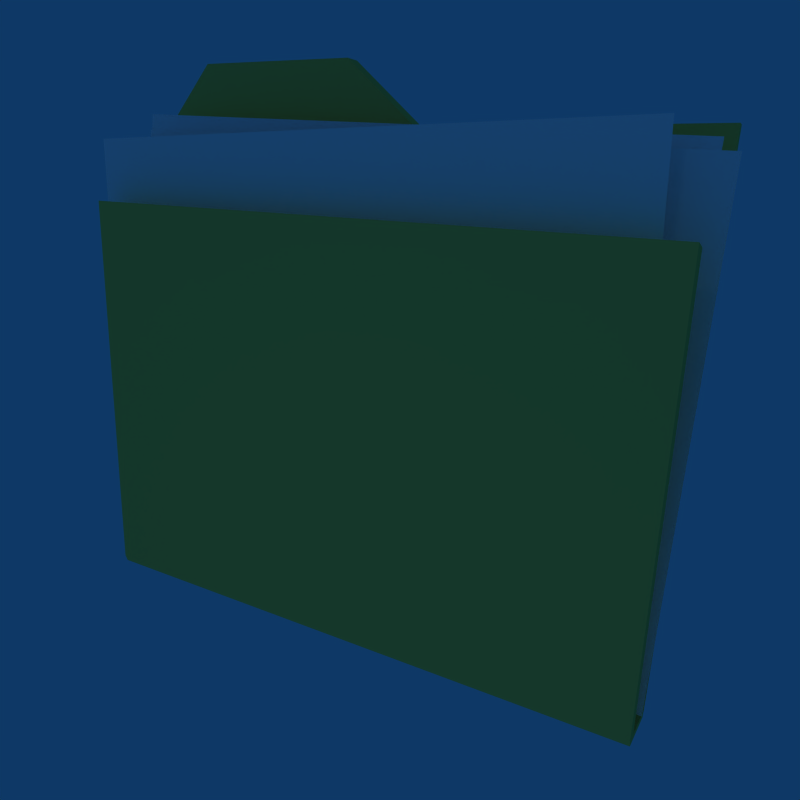 # Source: Folder.blend  (saved by Blender 2.49.2; exported with 4.5.12 LTS)
import bpy
from mathutils import Matrix  # noqa: F401  (used for matrix-valued properties, if any)

bpy.ops.wm.read_factory_settings(use_empty=True)
scene = bpy.context.scene
scene.name = 'Scene'

# ---- collections
col_collection_1 = bpy.data.collections.new('Collection 1'); scene.collection.children.link(col_collection_1)

# ---- materials (node trees are filled in below, after node groups)
mat_paper = bpy.data.materials.new('Paper')
mat_paper.alpha_threshold = 0.0
mat_paper.diffuse_color = (1.0, 1.0, 1.0, 1.0)
mat_paper.roughness = 0.5
mat_paper.specular_intensity = 0.0889
mat_paper.line_color = (0.0, 0.0, 0.0, 1.0)
mat_manilla = bpy.data.materials.new('Manilla')
mat_manilla.alpha_threshold = 0.0
mat_manilla.diffuse_color = (0.9386, 0.858, 0.3853, 1.0)
mat_manilla.roughness = 0.5
mat_manilla.specular_intensity = 0.0
mat_manilla.line_color = (0.0, 0.0, 0.0, 1.0)

# ---- node groups
ng_auto_smooth = bpy.data.node_groups.new('Auto Smooth', 'GeometryNodeTree')
_s = ng_auto_smooth.interface.new_socket(name='Geometry', in_out='OUTPUT', socket_type='NodeSocketGeometry')
_s = ng_auto_smooth.interface.new_socket(name='Geometry', in_out='INPUT', socket_type='NodeSocketGeometry')
_s = ng_auto_smooth.interface.new_socket(name='Angle', in_out='INPUT', socket_type='NodeSocketFloat')
_s.subtype = 'ANGLE'
_s.min_value = 0.0
_s.max_value = 3.142
ng_auto_smooth.is_modifier = True
_N = ng_auto_smooth.nodes; _L = ng_auto_smooth.links
n0 = _N.new('NodeGroupOutput'); n0.name = 'Group Output'; n0.location = (480, -100)
n1 = _N.new('NodeGroupInput'); n1.name = 'Group Input'; n1.location = (-420, -300)
n2 = _N.new('NodeGroupInput'); n2.name = 'Group Input.001'; n2.location = (-60, -100)
n3 = _N.new('GeometryNodeSetShadeSmooth'); n3.name = 'Set Shade Smooth'; n3.location = (120, -100)
n3.domain = 'EDGE'
n4 = _N.new('GeometryNodeSetShadeSmooth'); n4.name = 'Set Shade Smooth.001'; n4.location = (300, -100)
n5 = _N.new('GeometryNodeInputMeshEdgeAngle'); n5.name = 'Edge Angle'; n5.location = (-420, -220)
n6 = _N.new('GeometryNodeInputEdgeSmooth'); n6.name = 'Is Edge Smooth'; n6.location = (-60, -160)
n7 = _N.new('GeometryNodeInputShadeSmooth'); n7.name = 'Is Face Smooth'; n7.location = (-240, -340)
n8 = _N.new('FunctionNodeBooleanMath'); n8.name = 'Boolean Math'; n8.location = (-60, -220)
n9 = _N.new('FunctionNodeCompare'); n9.name = 'Compare'; n9.location = (-240, -180)
n9.operation = 'LESS_EQUAL'
_L.new(n5.outputs[0], n9.inputs[0])
_L.new(n4.outputs[0], n0.inputs[0])
_L.new(n1.outputs[1], n9.inputs[1])
_L.new(n9.outputs[0], n8.inputs[0])
_L.new(n7.outputs[0], n8.inputs[1])
_L.new(n2.outputs[0], n3.inputs[0])
_L.new(n6.outputs[0], n3.inputs[1])
_L.new(n3.outputs[0], n4.inputs[0])
_L.new(n8.outputs[0], n3.inputs[2])
n0.is_active_output = True

# ---- material node trees

# ---- world
world_world = bpy.data.worlds.new('World'); scene.world = world_world
world_world.color = (0.05656, 0.2208, 0.4)
world_world.use_sun_shadow = False
world_world.sun_shadow_jitter_overblur = 0.0
world_world.cycles.sampling_method = 'MANUAL'
world_world.cycles.sample_map_resolution = 256

# ---- cameras
cam_camera = bpy.data.cameras.new('Camera')
cam_camera.passepartout_alpha = 0.2
cam_camera.clip_end = 100.0
cam_camera.lens = 35.0
cam_camera.ortho_scale = 5.314
cam_camera.show_passepartout = False
cam_camera.show_safe_areas = True
cam_camera.dof.focus_distance = 0.0
cam_camera.dof.aperture_fstop = 128.0

# ---- lights
light_spot_001 = bpy.data.lights.new('Spot.001', 'POINT')
light_spot_001.transmission_factor = 0.0
light_spot_001.cutoff_distance = 30.0
light_spot_001.use_shadow = False
light_spot_001.energy = 100.0
light_spot_001.shadow_buffer_clip_start = 1.001
light_spot_001.shadow_soft_size = 1.0
light_spot_001.shadow_maximum_resolution = 0.006
light_spot_001.use_absolute_resolution = True
light_spot_001.cycles.use_multiple_importance_sampling = False
light_spot = bpy.data.lights.new('Spot', 'POINT')
light_spot.transmission_factor = 0.0
light_spot.cutoff_distance = 30.0
light_spot.energy = 124.1
light_spot.shadow_buffer_clip_start = 1.001
light_spot.shadow_soft_size = 1.0
light_spot.shadow_maximum_resolution = 0.006
light_spot.use_absolute_resolution = True
light_spot.cycles.use_multiple_importance_sampling = False

# ---- meshes
me_plane_002 = bpy.data.meshes.new('Plane.002')
me_plane_002.from_pydata([(1.0, 1.0, 0.0), (1.0, -1.0, 0.0), (-1.0, -1.0, 0.0), (-1.0, 1.0, 0.0)], [], [(0, 3, 2, 1)])
me_plane_002.materials.append(mat_paper)
me_plane_002.use_remesh_preserve_volume = False
me_plane_002.use_remesh_preserve_attributes = False
me_plane_002.use_mirror_vertex_groups = False
me_plane_002.update()
me_plane_001 = bpy.data.meshes.new('Plane.001')
me_plane_001.from_pydata([(1.0, 1.0, 0.0), (1.0, -1.0, 0.0), (-1.0, -1.0, 0.0), (-1.0, 1.0, 0.0)], [], [(0, 3, 2, 1)])
me_plane_001.materials.append(mat_paper)
me_plane_001.use_remesh_preserve_volume = False
me_plane_001.use_remesh_preserve_attributes = False
me_plane_001.use_mirror_vertex_groups = False
me_plane_001.update()
me_plane = bpy.data.meshes.new('Plane')
me_plane.from_pydata([(1.0, 1.0, 0.0), (1.0, -1.0, 0.0), (-1.0, -1.0, 0.0), (-1.0, 1.0, 0.0)], [], [(0, 3, 2, 1)])
me_plane.materials.append(mat_paper)
me_plane.use_remesh_preserve_volume = False
me_plane.use_remesh_preserve_attributes = False
me_plane.use_mirror_vertex_groups = False
me_plane.update()
me_cube = bpy.data.meshes.new('Cube')
me_cube.from_pydata([(-2.328, -0.3228, 1.157), (-2.328, -0.1602, -1.997), (2.49, -0.1602, -1.997), (2.49, -0.3228, 1.157), (-2.328, -0.1402, -2.055), (2.49, -0.1402, -2.055), (-2.328, 0.1589, -2.055), (2.49, 0.1589, -2.055), (-2.328, 0.1674, -1.951), (2.49, 0.1674, -1.951), (-2.328, 0.4488, 1.863), (2.49, 0.4488, 1.912), (-0.4442, 0.4617, 2.393), (-1.893, 0.4617, 2.393), (0.2157, 0.4345, 1.872), (0.2176, 0.5729, 1.874), (-1.869, 0.6072, 2.399), (-0.4512, 0.6072, 2.399), (2.483, 0.5652, 1.914), (-2.28, 0.5652, 1.914), (2.483, 0.2114, -2.028), (-2.28, 0.2114, -2.028), (2.483, 0.2007, -2.135), (-2.28, 0.2007, -2.135), (2.483, -0.1753, -2.135), (-2.28, -0.1753, -2.135), (2.483, -0.4049, 1.185), (2.483, -0.2005, -2.076), (-2.28, -0.2005, -2.076), (-2.28, -0.4049, 1.185)], [], [(0, 1, 2, 3), (1, 4, 5, 2), (4, 6, 7, 5), (6, 8, 9, 7), (12, 9, 8), (12, 8, 13), (13, 8, 10), (11, 9, 14), (14, 9, 12), (12, 17, 15, 14), (14, 15, 18, 11), (13, 16, 17, 12), (10, 19, 16, 13), (8, 21, 19, 10), (11, 18, 20, 9), (6, 23, 21, 8), (9, 20, 22, 7), (4, 25, 23, 6), (7, 22, 24, 5), (1, 28, 25, 4), (5, 24, 27, 2), (2, 27, 26, 3), (29, 0, 3, 26), (0, 29, 28, 1), (27, 28, 29, 26), (24, 25, 28, 27), (22, 23, 25, 24), (20, 21, 23, 22), (20, 17, 21), (21, 17, 16), (21, 16, 19), (20, 18, 15), (20, 15, 17)])
me_cube.polygons.foreach_set('use_smooth', [True] * 33)
me_cube.materials.append(mat_manilla)
me_cube.use_remesh_preserve_volume = False
me_cube.use_remesh_preserve_attributes = False
me_cube.use_mirror_vertex_groups = False
me_cube.update()

# ---- objects
ob_lamp_001 = bpy.data.objects.new('Lamp.001', light_spot_001)
ob_plane_002 = bpy.data.objects.new('Plane.002', me_plane_002)
ob_plane_001 = bpy.data.objects.new('Plane.001', me_plane_001)
ob_plane = bpy.data.objects.new('Plane', me_plane)
ob_cube = bpy.data.objects.new('Cube', me_cube)
ob_lamp = bpy.data.objects.new('Lamp', light_spot)
ob_camera = bpy.data.objects.new('Camera', cam_camera)

# ---- transforms, parenting, visibility, modifiers, constraints
ob_lamp_001.location = (0.6186, -9.253, -4.919)
ob_lamp_001.rotation_euler = (0.6503, 0.05522, 1.866)
ob_lamp_001.lock_rotations_4d = False
ob_lamp_001.empty_display_type = 'ARROWS'
ob_lamp_001.color = (0.0, 0.0, 0.0, 0.0)
ob_lamp_001.lineart.crease_threshold = 0.0
ob_plane_002.location = (0.04349, 0.1064, 0.01261)
ob_plane_002.rotation_euler = (1.538, 0.03047, 0.001344)
ob_plane_002.scale = (2.348, 1.861, 1.861)
ob_plane_002.lock_rotations_4d = False
ob_plane_002.empty_display_type = 'ARROWS'
ob_plane_002.lineart.crease_threshold = 0.0
ob_plane_001.location = (-0.06089, -0.1111, -0.06567)
ob_plane_001.rotation_euler = (1.604, -0.03974, -0.001314)
ob_plane_001.scale = (2.348, 1.861, 1.861)
ob_plane_001.lock_rotations_4d = False
ob_plane_001.empty_display_type = 'ARROWS'
ob_plane_001.lineart.crease_threshold = 0.0
ob_plane.location = (0.1914, 0.02218, -0.1092)
ob_plane.rotation_euler = (1.571, 0.01965, -6.726e-10)
ob_plane.scale = (2.348, 1.861, 1.861)
ob_plane.lock_rotations_4d = False
ob_plane.empty_display_type = 'ARROWS'
ob_plane.lineart.crease_threshold = 0.0
ob_cube.location = (0.0, 0.0, 0.0)
ob_cube.lock_rotations_4d = False
ob_cube.empty_display_type = 'ARROWS'
ob_cube.color = (0.0, 0.0, 0.0, 1.0)
ob_cube.lineart.crease_threshold = 0.0
_m = ob_cube.modifiers.new('Auto Smooth', 'NODES')
_m.node_group = ng_auto_smooth
_gi = [s.identifier for s in ng_auto_smooth.interface.items_tree if s.item_type == 'SOCKET' and s.in_out == 'INPUT']
_m[_gi[1]] = 0.5236  # Angle
ob_lamp.location = (-0.7204, -13.25, 10.8)
ob_lamp.rotation_euler = (0.6503, 0.05522, 1.866)
ob_lamp.lock_rotations_4d = False
ob_lamp.empty_display_type = 'ARROWS'
ob_lamp.color = (0.0, 0.0, 0.0, 0.0)
ob_lamp.lineart.crease_threshold = 0.0
ob_camera.location = (3.182, -4.985, 1.228)
ob_camera.rotation_euler = (1.337, -0.06269, 0.5136)
ob_camera.lock_rotations_4d = False
ob_camera.empty_display_type = 'ARROWS'
ob_camera.color = (0.0, 0.0, 0.0, 0.0)
ob_camera.display_type = 'WIRE'
ob_camera.lineart.crease_threshold = 0.0

# ---- collection membership
col_collection_1.objects.link(ob_lamp_001)
col_collection_1.objects.link(ob_plane_002)
col_collection_1.objects.link(ob_plane_001)
col_collection_1.objects.link(ob_plane)
col_collection_1.objects.link(ob_cube)
col_collection_1.objects.link(ob_lamp)
col_collection_1.objects.link(ob_camera)

# ---- scene / render settings (as saved in the file)
scene.camera = ob_camera
scene.frame_start = 1; scene.frame_end = 250; scene.frame_set(1)
scene.render.engine = 'BLENDER_EEVEE_NEXT'
scene.render.image_settings.quality = 100
scene.render.image_settings.compression = 100
scene.render.image_settings.exr_codec = 'RLE'
scene.render.resolution_x = 64
scene.render.resolution_y = 64
scene.render.pixel_aspect_x = 100.0
scene.render.pixel_aspect_y = 100.0
scene.render.fps = 25
scene.render.dither_intensity = 0.0
scene.render.film_transparent = True
scene.render.use_compositing = False
scene.render.use_sequencer = False
scene.render.bake_margin = 2
scene.render.bake_bias = 0.0
scene.render.use_stamp_time = False
scene.render.use_stamp_date = False
scene.render.use_stamp_frame = False
scene.render.use_stamp_camera = False
scene.render.use_stamp_scene = False
scene.render.use_stamp_filename = False
scene.render.use_stamp_render_time = False
scene.render.stamp_font_size = 0
scene.cycles.use_denoising = False
scene.cycles.samples = 10
scene.cycles.sampling_pattern = 'TABULATED_SOBOL'
scene.cycles.light_sampling_threshold = 0.0
scene.cycles.use_adaptive_sampling = False
scene.cycles.use_light_tree = False
scene.cycles.blur_glossy = 0.0
scene.cycles.volume_bounces = 1
scene.cycles.pixel_filter_type = 'GAUSSIAN'
scene.cycles.sample_clamp_indirect = 0.0
scene.view_settings.view_transform = 'Raw'
bpy.context.view_layer.update()
